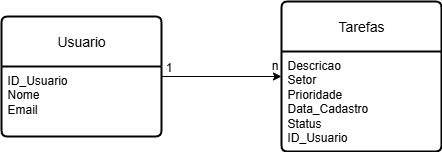

The diagram above was exported from draw.io. Its source (the exported page's mxGraphModel, read from the mxfile embedded in the PNG):
<mxGraphModel dx="791" dy="431" grid="1" gridSize="10" guides="1" tooltips="1" connect="1" arrows="1" fold="1" page="1" pageScale="1" pageWidth="827" pageHeight="1169" math="0" shadow="0">
  <root>
    <mxCell id="0" />
    <mxCell id="1" parent="0" />
    <mxCell id="77Za0FmsbANua02Vybb9-1" value="Usuario" style="swimlane;childLayout=stackLayout;horizontal=1;startSize=50;horizontalStack=0;rounded=1;fontSize=14;fontStyle=0;strokeWidth=2;resizeParent=0;resizeLast=1;shadow=0;dashed=0;align=center;arcSize=4;whiteSpace=wrap;html=1;" vertex="1" parent="1">
      <mxGeometry x="80" y="335" width="160" height="120" as="geometry" />
    </mxCell>
    <mxCell id="77Za0FmsbANua02Vybb9-2" value="&lt;div&gt;ID_Usuario&lt;/div&gt;Nome&lt;div&gt;Email&lt;/div&gt;" style="align=left;strokeColor=none;fillColor=none;spacingLeft=4;spacingRight=4;fontSize=12;verticalAlign=top;resizable=0;rotatable=0;part=1;html=1;whiteSpace=wrap;" vertex="1" parent="77Za0FmsbANua02Vybb9-1">
      <mxGeometry y="50" width="160" height="70" as="geometry" />
    </mxCell>
    <mxCell id="77Za0FmsbANua02Vybb9-3" value="Tarefas" style="swimlane;childLayout=stackLayout;horizontal=1;startSize=50;horizontalStack=0;rounded=1;fontSize=14;fontStyle=0;strokeWidth=2;resizeParent=0;resizeLast=1;shadow=0;dashed=0;align=center;arcSize=4;whiteSpace=wrap;html=1;" vertex="1" parent="1">
      <mxGeometry x="360" y="320" width="160" height="150" as="geometry" />
    </mxCell>
    <mxCell id="77Za0FmsbANua02Vybb9-4" value="Descricao&lt;div&gt;Setor&lt;/div&gt;&lt;div&gt;Prioridade&lt;/div&gt;&lt;div&gt;Data_Cadastro&lt;/div&gt;&lt;div&gt;Status&lt;/div&gt;&lt;div&gt;ID_Usuario&lt;/div&gt;" style="align=left;strokeColor=none;fillColor=none;spacingLeft=4;spacingRight=4;fontSize=12;verticalAlign=top;resizable=0;rotatable=0;part=1;html=1;whiteSpace=wrap;" vertex="1" parent="77Za0FmsbANua02Vybb9-3">
      <mxGeometry y="50" width="160" height="100" as="geometry" />
    </mxCell>
    <mxCell id="77Za0FmsbANua02Vybb9-8" style="edgeStyle=orthogonalEdgeStyle;rounded=0;orthogonalLoop=1;jettySize=auto;html=1;entryX=0;entryY=0.25;entryDx=0;entryDy=0;" edge="1" parent="1" source="77Za0FmsbANua02Vybb9-1" target="77Za0FmsbANua02Vybb9-4">
      <mxGeometry relative="1" as="geometry" />
    </mxCell>
    <mxCell id="77Za0FmsbANua02Vybb9-10" value="1" style="text;html=1;align=center;verticalAlign=middle;resizable=0;points=[];autosize=1;strokeColor=none;fillColor=none;" vertex="1" parent="1">
      <mxGeometry x="232" y="371" width="30" height="30" as="geometry" />
    </mxCell>
    <mxCell id="77Za0FmsbANua02Vybb9-13" value="n" style="text;html=1;align=center;verticalAlign=middle;resizable=0;points=[];autosize=1;strokeColor=none;fillColor=none;" vertex="1" parent="1">
      <mxGeometry x="338" y="369" width="30" height="30" as="geometry" />
    </mxCell>
  </root>
</mxGraphModel>